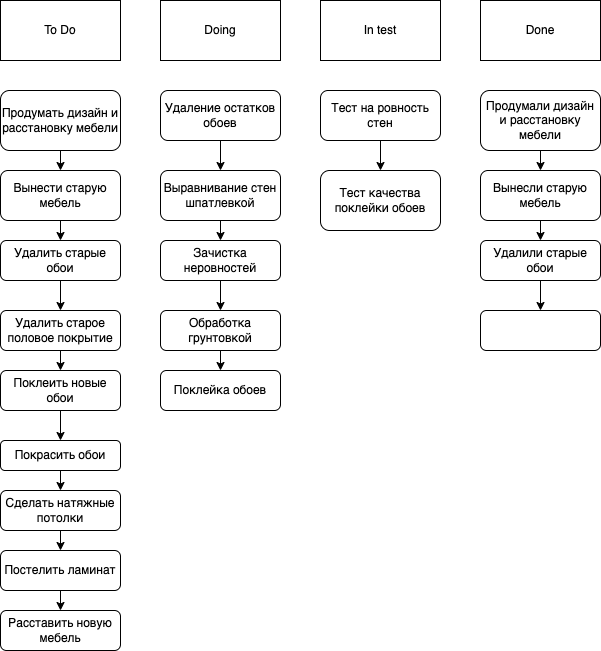

The diagram above was exported from draw.io. Its source (the exported page's mxGraphModel, read from the mxfile embedded in the PNG):
<mxGraphModel dx="690" dy="480" grid="1" gridSize="10" guides="1" tooltips="1" connect="1" arrows="1" fold="1" page="1" pageScale="1" pageWidth="827" pageHeight="1169" math="0" shadow="0">
  <root>
    <mxCell id="0" />
    <mxCell id="1" parent="0" />
    <mxCell id="2" value="To Do" style="rounded=0;whiteSpace=wrap;html=1;" vertex="1" parent="1">
      <mxGeometry x="40" y="30" width="120" height="60" as="geometry" />
    </mxCell>
    <mxCell id="3" value="Doing" style="rounded=0;whiteSpace=wrap;html=1;" vertex="1" parent="1">
      <mxGeometry x="200" y="30" width="120" height="60" as="geometry" />
    </mxCell>
    <mxCell id="4" value="In test" style="rounded=0;whiteSpace=wrap;html=1;" vertex="1" parent="1">
      <mxGeometry x="360" y="30" width="120" height="60" as="geometry" />
    </mxCell>
    <mxCell id="5" value="Done" style="rounded=0;whiteSpace=wrap;html=1;" vertex="1" parent="1">
      <mxGeometry x="520" y="30" width="120" height="60" as="geometry" />
    </mxCell>
    <mxCell id="8" value="" style="edgeStyle=none;html=1;" edge="1" parent="1" source="6" target="7">
      <mxGeometry relative="1" as="geometry" />
    </mxCell>
    <mxCell id="6" value="Продумать дизайн и расстановку мебели" style="rounded=1;whiteSpace=wrap;html=1;" vertex="1" parent="1">
      <mxGeometry x="40" y="120" width="120" height="60" as="geometry" />
    </mxCell>
    <mxCell id="10" value="" style="edgeStyle=none;html=1;" edge="1" parent="1" source="7" target="9">
      <mxGeometry relative="1" as="geometry" />
    </mxCell>
    <mxCell id="7" value="Вынести старую мебель" style="whiteSpace=wrap;html=1;rounded=1;" vertex="1" parent="1">
      <mxGeometry x="40" y="200" width="120" height="50" as="geometry" />
    </mxCell>
    <mxCell id="12" value="" style="edgeStyle=none;html=1;" edge="1" parent="1" source="9" target="11">
      <mxGeometry relative="1" as="geometry" />
    </mxCell>
    <mxCell id="9" value="Удалить старые обои" style="whiteSpace=wrap;html=1;rounded=1;" vertex="1" parent="1">
      <mxGeometry x="40" y="270" width="120" height="40" as="geometry" />
    </mxCell>
    <mxCell id="14" value="" style="edgeStyle=none;html=1;" edge="1" parent="1" source="11" target="13">
      <mxGeometry relative="1" as="geometry" />
    </mxCell>
    <mxCell id="11" value="Удалить старое половое покрытие" style="whiteSpace=wrap;html=1;rounded=1;" vertex="1" parent="1">
      <mxGeometry x="40" y="340" width="120" height="40" as="geometry" />
    </mxCell>
    <mxCell id="16" value="" style="edgeStyle=none;html=1;" edge="1" parent="1" source="13" target="15">
      <mxGeometry relative="1" as="geometry" />
    </mxCell>
    <mxCell id="13" value="Поклеить новые обои" style="whiteSpace=wrap;html=1;rounded=1;" vertex="1" parent="1">
      <mxGeometry x="40" y="400" width="120" height="40" as="geometry" />
    </mxCell>
    <mxCell id="18" value="" style="edgeStyle=none;html=1;" edge="1" parent="1" source="15" target="17">
      <mxGeometry relative="1" as="geometry" />
    </mxCell>
    <mxCell id="15" value="Покрасить обои" style="whiteSpace=wrap;html=1;rounded=1;" vertex="1" parent="1">
      <mxGeometry x="40" y="470" width="120" height="30" as="geometry" />
    </mxCell>
    <mxCell id="20" value="" style="edgeStyle=none;html=1;" edge="1" parent="1" source="17" target="19">
      <mxGeometry relative="1" as="geometry" />
    </mxCell>
    <mxCell id="17" value="Сделать натяжные потолки" style="whiteSpace=wrap;html=1;rounded=1;" vertex="1" parent="1">
      <mxGeometry x="40" y="520" width="120" height="40" as="geometry" />
    </mxCell>
    <mxCell id="22" value="" style="edgeStyle=none;html=1;" edge="1" parent="1" source="19" target="21">
      <mxGeometry relative="1" as="geometry" />
    </mxCell>
    <mxCell id="19" value="Постелить ламинат" style="whiteSpace=wrap;html=1;rounded=1;" vertex="1" parent="1">
      <mxGeometry x="40" y="580" width="120" height="40" as="geometry" />
    </mxCell>
    <mxCell id="21" value="Расставить новую мебель" style="whiteSpace=wrap;html=1;rounded=1;" vertex="1" parent="1">
      <mxGeometry x="40" y="640" width="120" height="40" as="geometry" />
    </mxCell>
    <mxCell id="25" value="" style="edgeStyle=none;html=1;" edge="1" parent="1" source="23" target="24">
      <mxGeometry relative="1" as="geometry" />
    </mxCell>
    <mxCell id="23" value="Удаление остатков обоев" style="rounded=1;whiteSpace=wrap;html=1;" vertex="1" parent="1">
      <mxGeometry x="200" y="120" width="120" height="50" as="geometry" />
    </mxCell>
    <mxCell id="27" value="" style="edgeStyle=none;html=1;" edge="1" parent="1" source="24" target="26">
      <mxGeometry relative="1" as="geometry" />
    </mxCell>
    <mxCell id="24" value="Выравнивание стен шпатлевкой" style="whiteSpace=wrap;html=1;rounded=1;" vertex="1" parent="1">
      <mxGeometry x="200" y="200" width="120" height="50" as="geometry" />
    </mxCell>
    <mxCell id="29" value="" style="edgeStyle=none;html=1;" edge="1" parent="1" source="26" target="28">
      <mxGeometry relative="1" as="geometry" />
    </mxCell>
    <mxCell id="26" value="Зачистка неровностей" style="whiteSpace=wrap;html=1;rounded=1;" vertex="1" parent="1">
      <mxGeometry x="200" y="270" width="120" height="40" as="geometry" />
    </mxCell>
    <mxCell id="31" value="" style="edgeStyle=none;html=1;" edge="1" parent="1" source="28" target="30">
      <mxGeometry relative="1" as="geometry" />
    </mxCell>
    <mxCell id="28" value="Обработка грунтовкой" style="whiteSpace=wrap;html=1;rounded=1;" vertex="1" parent="1">
      <mxGeometry x="200" y="340" width="120" height="40" as="geometry" />
    </mxCell>
    <mxCell id="30" value="Поклейка обоев" style="whiteSpace=wrap;html=1;rounded=1;" vertex="1" parent="1">
      <mxGeometry x="200" y="400" width="120" height="40" as="geometry" />
    </mxCell>
    <mxCell id="34" value="" style="edgeStyle=none;html=1;" edge="1" parent="1" source="32" target="33">
      <mxGeometry relative="1" as="geometry" />
    </mxCell>
    <mxCell id="32" value="Тест на ровность стен" style="rounded=1;whiteSpace=wrap;html=1;" vertex="1" parent="1">
      <mxGeometry x="360" y="120" width="120" height="50" as="geometry" />
    </mxCell>
    <mxCell id="33" value="Тест качества поклейки обоев" style="whiteSpace=wrap;html=1;rounded=1;" vertex="1" parent="1">
      <mxGeometry x="360" y="200" width="120" height="60" as="geometry" />
    </mxCell>
    <mxCell id="37" value="" style="edgeStyle=none;html=1;" edge="1" parent="1" source="35" target="36">
      <mxGeometry relative="1" as="geometry" />
    </mxCell>
    <mxCell id="35" value="Продумали дизайн и расстановку мебели" style="rounded=1;whiteSpace=wrap;html=1;" vertex="1" parent="1">
      <mxGeometry x="520" y="120" width="120" height="60" as="geometry" />
    </mxCell>
    <mxCell id="39" value="" style="edgeStyle=none;html=1;" edge="1" parent="1" source="36" target="38">
      <mxGeometry relative="1" as="geometry" />
    </mxCell>
    <mxCell id="36" value="Вынесли старую мебель" style="whiteSpace=wrap;html=1;rounded=1;" vertex="1" parent="1">
      <mxGeometry x="520" y="200" width="120" height="50" as="geometry" />
    </mxCell>
    <mxCell id="41" value="" style="edgeStyle=none;html=1;" edge="1" parent="1" source="38" target="40">
      <mxGeometry relative="1" as="geometry" />
    </mxCell>
    <mxCell id="38" value="Удалили старые обои" style="whiteSpace=wrap;html=1;rounded=1;" vertex="1" parent="1">
      <mxGeometry x="520" y="270" width="120" height="40" as="geometry" />
    </mxCell>
    <mxCell id="40" value="" style="whiteSpace=wrap;html=1;rounded=1;" vertex="1" parent="1">
      <mxGeometry x="520" y="340" width="120" height="40" as="geometry" />
    </mxCell>
  </root>
</mxGraphModel>